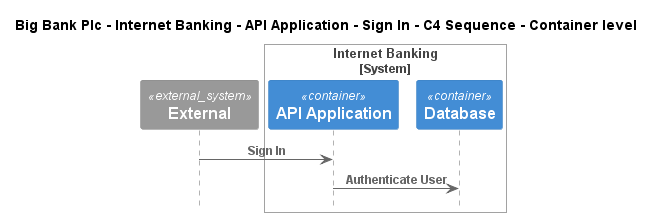

The diagram above was rendered by PlantUML. Its source (embedded in the PNG):
@startuml
!include ..\..\..\..\..\..\..\.c4s\C4_Sequence.puml

title Big Bank Plc - Internet Banking - API Application - Sign In - C4 Sequence - Container level

System_Ext(C4InterFlow.SoftwareSystems.ExternalSystem, "External", "")

System_Boundary(BigBankPlc.SoftwareSystems.InternetBanking, "Internet Banking")
    Container(BigBankPlc.SoftwareSystems.InternetBanking.Containers.APIApplication, "API Application", "", "")
    ContainerDb(BigBankPlc.SoftwareSystems.InternetBanking.Containers.Database, "Database", "", "")
Boundary_End()

Rel(C4InterFlow.SoftwareSystems.ExternalSystem, BigBankPlc.SoftwareSystems.InternetBanking.Containers.APIApplication, "Sign In")
Rel(BigBankPlc.SoftwareSystems.InternetBanking.Containers.APIApplication, BigBankPlc.SoftwareSystems.InternetBanking.Containers.Database, "Authenticate User")


@enduml